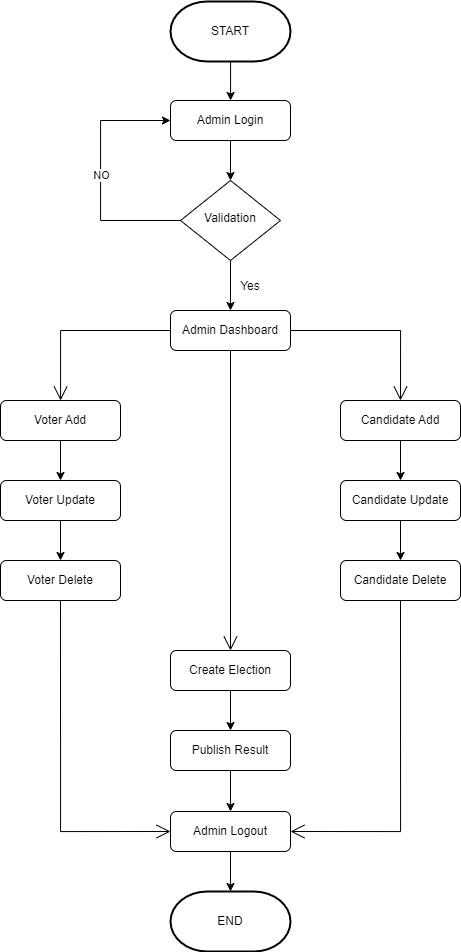

The diagram above was exported from draw.io. Its source (the exported page's mxGraphModel, read from the mxfile embedded in the PNG):
<mxGraphModel dx="1215" dy="597" grid="1" gridSize="10" guides="1" tooltips="1" connect="1" arrows="1" fold="1" page="1" pageScale="1" pageWidth="827" pageHeight="1169" math="0" shadow="0">
  <root>
    <mxCell id="WIyWlLk6GJQsqaUBKTNV-0" />
    <mxCell id="WIyWlLk6GJQsqaUBKTNV-1" parent="WIyWlLk6GJQsqaUBKTNV-0" />
    <mxCell id="WIyWlLk6GJQsqaUBKTNV-3" value="Admin Dashboard" style="rounded=1;whiteSpace=wrap;html=1;fontSize=12;glass=0;strokeWidth=1;shadow=0;" parent="WIyWlLk6GJQsqaUBKTNV-1" vertex="1">
      <mxGeometry x="330" y="329" width="120" height="40" as="geometry" />
    </mxCell>
    <mxCell id="cqAcyn_Cq_IVZXSXsBxY-19" value="" style="edgeStyle=orthogonalEdgeStyle;rounded=0;orthogonalLoop=1;jettySize=auto;html=1;" edge="1" parent="WIyWlLk6GJQsqaUBKTNV-1" source="WIyWlLk6GJQsqaUBKTNV-6" target="WIyWlLk6GJQsqaUBKTNV-3">
      <mxGeometry relative="1" as="geometry" />
    </mxCell>
    <mxCell id="WIyWlLk6GJQsqaUBKTNV-6" value="Validation" style="rhombus;whiteSpace=wrap;html=1;shadow=0;fontFamily=Helvetica;fontSize=12;align=center;strokeWidth=1;spacing=6;spacingTop=-4;" parent="WIyWlLk6GJQsqaUBKTNV-1" vertex="1">
      <mxGeometry x="340" y="199" width="100" height="80" as="geometry" />
    </mxCell>
    <mxCell id="cqAcyn_Cq_IVZXSXsBxY-26" value="" style="edgeStyle=orthogonalEdgeStyle;rounded=0;orthogonalLoop=1;jettySize=auto;html=1;" edge="1" parent="WIyWlLk6GJQsqaUBKTNV-1" source="WIyWlLk6GJQsqaUBKTNV-7" target="WIyWlLk6GJQsqaUBKTNV-11">
      <mxGeometry relative="1" as="geometry" />
    </mxCell>
    <mxCell id="WIyWlLk6GJQsqaUBKTNV-7" value="Candidate Add" style="rounded=1;whiteSpace=wrap;html=1;fontSize=12;glass=0;strokeWidth=1;shadow=0;" parent="WIyWlLk6GJQsqaUBKTNV-1" vertex="1">
      <mxGeometry x="500" y="419" width="120" height="40" as="geometry" />
    </mxCell>
    <mxCell id="cqAcyn_Cq_IVZXSXsBxY-27" value="" style="edgeStyle=orthogonalEdgeStyle;rounded=0;orthogonalLoop=1;jettySize=auto;html=1;" edge="1" parent="WIyWlLk6GJQsqaUBKTNV-1" source="WIyWlLk6GJQsqaUBKTNV-11" target="WIyWlLk6GJQsqaUBKTNV-12">
      <mxGeometry relative="1" as="geometry" />
    </mxCell>
    <mxCell id="WIyWlLk6GJQsqaUBKTNV-11" value="Candidate Update" style="rounded=1;whiteSpace=wrap;html=1;fontSize=12;glass=0;strokeWidth=1;shadow=0;" parent="WIyWlLk6GJQsqaUBKTNV-1" vertex="1">
      <mxGeometry x="500" y="499" width="120" height="40" as="geometry" />
    </mxCell>
    <mxCell id="WIyWlLk6GJQsqaUBKTNV-12" value="Candidate Delete" style="rounded=1;whiteSpace=wrap;html=1;fontSize=12;glass=0;strokeWidth=1;shadow=0;" parent="WIyWlLk6GJQsqaUBKTNV-1" vertex="1">
      <mxGeometry x="500" y="579" width="120" height="40" as="geometry" />
    </mxCell>
    <mxCell id="cqAcyn_Cq_IVZXSXsBxY-25" value="" style="edgeStyle=orthogonalEdgeStyle;rounded=0;orthogonalLoop=1;jettySize=auto;html=1;" edge="1" parent="WIyWlLk6GJQsqaUBKTNV-1" source="cqAcyn_Cq_IVZXSXsBxY-2" target="cqAcyn_Cq_IVZXSXsBxY-3">
      <mxGeometry relative="1" as="geometry" />
    </mxCell>
    <mxCell id="cqAcyn_Cq_IVZXSXsBxY-2" value="Voter Update" style="rounded=1;whiteSpace=wrap;html=1;fontSize=12;glass=0;strokeWidth=1;shadow=0;" vertex="1" parent="WIyWlLk6GJQsqaUBKTNV-1">
      <mxGeometry x="160" y="499" width="120" height="40" as="geometry" />
    </mxCell>
    <mxCell id="cqAcyn_Cq_IVZXSXsBxY-3" value="Voter Delete" style="rounded=1;whiteSpace=wrap;html=1;fontSize=12;glass=0;strokeWidth=1;shadow=0;" vertex="1" parent="WIyWlLk6GJQsqaUBKTNV-1">
      <mxGeometry x="160" y="579" width="120" height="40" as="geometry" />
    </mxCell>
    <mxCell id="cqAcyn_Cq_IVZXSXsBxY-24" value="" style="edgeStyle=orthogonalEdgeStyle;rounded=0;orthogonalLoop=1;jettySize=auto;html=1;" edge="1" parent="WIyWlLk6GJQsqaUBKTNV-1" source="cqAcyn_Cq_IVZXSXsBxY-4" target="cqAcyn_Cq_IVZXSXsBxY-2">
      <mxGeometry relative="1" as="geometry" />
    </mxCell>
    <mxCell id="cqAcyn_Cq_IVZXSXsBxY-4" value="Voter Add" style="rounded=1;whiteSpace=wrap;html=1;fontSize=12;glass=0;strokeWidth=1;shadow=0;" vertex="1" parent="WIyWlLk6GJQsqaUBKTNV-1">
      <mxGeometry x="160" y="419" width="120" height="40" as="geometry" />
    </mxCell>
    <mxCell id="cqAcyn_Cq_IVZXSXsBxY-28" value="" style="edgeStyle=orthogonalEdgeStyle;rounded=0;orthogonalLoop=1;jettySize=auto;html=1;" edge="1" parent="WIyWlLk6GJQsqaUBKTNV-1" source="cqAcyn_Cq_IVZXSXsBxY-6" target="cqAcyn_Cq_IVZXSXsBxY-7">
      <mxGeometry relative="1" as="geometry" />
    </mxCell>
    <mxCell id="cqAcyn_Cq_IVZXSXsBxY-6" value="Create Election" style="rounded=1;whiteSpace=wrap;html=1;fontSize=12;glass=0;strokeWidth=1;shadow=0;" vertex="1" parent="WIyWlLk6GJQsqaUBKTNV-1">
      <mxGeometry x="330" y="669" width="120" height="40" as="geometry" />
    </mxCell>
    <mxCell id="cqAcyn_Cq_IVZXSXsBxY-29" value="" style="edgeStyle=orthogonalEdgeStyle;rounded=0;orthogonalLoop=1;jettySize=auto;html=1;" edge="1" parent="WIyWlLk6GJQsqaUBKTNV-1" source="cqAcyn_Cq_IVZXSXsBxY-7" target="cqAcyn_Cq_IVZXSXsBxY-11">
      <mxGeometry relative="1" as="geometry" />
    </mxCell>
    <mxCell id="cqAcyn_Cq_IVZXSXsBxY-7" value="Publish Result" style="rounded=1;whiteSpace=wrap;html=1;fontSize=12;glass=0;strokeWidth=1;shadow=0;" vertex="1" parent="WIyWlLk6GJQsqaUBKTNV-1">
      <mxGeometry x="330" y="749" width="120" height="40" as="geometry" />
    </mxCell>
    <mxCell id="cqAcyn_Cq_IVZXSXsBxY-13" value="" style="edgeStyle=orthogonalEdgeStyle;rounded=0;orthogonalLoop=1;jettySize=auto;html=1;" edge="1" parent="WIyWlLk6GJQsqaUBKTNV-1" source="cqAcyn_Cq_IVZXSXsBxY-8" target="WIyWlLk6GJQsqaUBKTNV-6">
      <mxGeometry relative="1" as="geometry" />
    </mxCell>
    <mxCell id="cqAcyn_Cq_IVZXSXsBxY-8" value="Admin Login" style="rounded=1;whiteSpace=wrap;html=1;fontSize=12;glass=0;strokeWidth=1;shadow=0;" vertex="1" parent="WIyWlLk6GJQsqaUBKTNV-1">
      <mxGeometry x="330" y="119" width="120" height="40" as="geometry" />
    </mxCell>
    <mxCell id="cqAcyn_Cq_IVZXSXsBxY-12" value="" style="edgeStyle=orthogonalEdgeStyle;rounded=0;orthogonalLoop=1;jettySize=auto;html=1;" edge="1" parent="WIyWlLk6GJQsqaUBKTNV-1" source="cqAcyn_Cq_IVZXSXsBxY-9" target="cqAcyn_Cq_IVZXSXsBxY-8">
      <mxGeometry relative="1" as="geometry" />
    </mxCell>
    <mxCell id="cqAcyn_Cq_IVZXSXsBxY-9" value="START" style="strokeWidth=2;html=1;shape=mxgraph.flowchart.terminator;whiteSpace=wrap;" vertex="1" parent="WIyWlLk6GJQsqaUBKTNV-1">
      <mxGeometry x="330" y="20" width="120" height="60" as="geometry" />
    </mxCell>
    <mxCell id="cqAcyn_Cq_IVZXSXsBxY-10" value="END" style="strokeWidth=2;html=1;shape=mxgraph.flowchart.terminator;whiteSpace=wrap;" vertex="1" parent="WIyWlLk6GJQsqaUBKTNV-1">
      <mxGeometry x="330" y="910" width="120" height="60" as="geometry" />
    </mxCell>
    <mxCell id="cqAcyn_Cq_IVZXSXsBxY-30" value="" style="edgeStyle=orthogonalEdgeStyle;rounded=0;orthogonalLoop=1;jettySize=auto;html=1;" edge="1" parent="WIyWlLk6GJQsqaUBKTNV-1" source="cqAcyn_Cq_IVZXSXsBxY-11" target="cqAcyn_Cq_IVZXSXsBxY-10">
      <mxGeometry relative="1" as="geometry" />
    </mxCell>
    <mxCell id="cqAcyn_Cq_IVZXSXsBxY-11" value="Admin Logout" style="rounded=1;whiteSpace=wrap;html=1;fontSize=12;glass=0;strokeWidth=1;shadow=0;" vertex="1" parent="WIyWlLk6GJQsqaUBKTNV-1">
      <mxGeometry x="330" y="830" width="120" height="40" as="geometry" />
    </mxCell>
    <mxCell id="cqAcyn_Cq_IVZXSXsBxY-17" value="" style="endArrow=classic;html=1;rounded=0;edgeStyle=orthogonalEdgeStyle;entryX=0;entryY=0.5;entryDx=0;entryDy=0;exitX=0;exitY=0.5;exitDx=0;exitDy=0;" edge="1" parent="WIyWlLk6GJQsqaUBKTNV-1" source="WIyWlLk6GJQsqaUBKTNV-6" target="cqAcyn_Cq_IVZXSXsBxY-8">
      <mxGeometry relative="1" as="geometry">
        <mxPoint x="290" y="270" as="sourcePoint" />
        <mxPoint x="390" y="270" as="targetPoint" />
        <Array as="points">
          <mxPoint x="260" y="239" />
          <mxPoint x="260" y="139" />
        </Array>
      </mxGeometry>
    </mxCell>
    <mxCell id="cqAcyn_Cq_IVZXSXsBxY-18" value="NO" style="edgeLabel;resizable=0;html=1;align=center;verticalAlign=middle;" connectable="0" vertex="1" parent="cqAcyn_Cq_IVZXSXsBxY-17">
      <mxGeometry relative="1" as="geometry" />
    </mxCell>
    <mxCell id="cqAcyn_Cq_IVZXSXsBxY-20" value="Yes" style="text;html=1;strokeColor=none;fillColor=none;align=center;verticalAlign=middle;whiteSpace=wrap;rounded=0;" vertex="1" parent="WIyWlLk6GJQsqaUBKTNV-1">
      <mxGeometry x="380" y="290" width="60" height="30" as="geometry" />
    </mxCell>
    <mxCell id="cqAcyn_Cq_IVZXSXsBxY-21" value="" style="endArrow=open;endFill=1;endSize=12;html=1;rounded=0;edgeStyle=orthogonalEdgeStyle;exitX=0.5;exitY=1;exitDx=0;exitDy=0;entryX=0.5;entryY=0;entryDx=0;entryDy=0;" edge="1" parent="WIyWlLk6GJQsqaUBKTNV-1" source="WIyWlLk6GJQsqaUBKTNV-3" target="cqAcyn_Cq_IVZXSXsBxY-6">
      <mxGeometry width="160" relative="1" as="geometry">
        <mxPoint x="260" y="610" as="sourcePoint" />
        <mxPoint x="420" y="610" as="targetPoint" />
      </mxGeometry>
    </mxCell>
    <mxCell id="cqAcyn_Cq_IVZXSXsBxY-22" value="" style="endArrow=open;endFill=1;endSize=12;html=1;rounded=0;edgeStyle=orthogonalEdgeStyle;exitX=0;exitY=0.5;exitDx=0;exitDy=0;" edge="1" parent="WIyWlLk6GJQsqaUBKTNV-1" source="WIyWlLk6GJQsqaUBKTNV-3" target="cqAcyn_Cq_IVZXSXsBxY-4">
      <mxGeometry width="160" relative="1" as="geometry">
        <mxPoint x="260" y="510" as="sourcePoint" />
        <mxPoint x="420" y="510" as="targetPoint" />
      </mxGeometry>
    </mxCell>
    <mxCell id="cqAcyn_Cq_IVZXSXsBxY-23" value="" style="endArrow=open;endFill=1;endSize=12;html=1;rounded=0;edgeStyle=orthogonalEdgeStyle;entryX=0.5;entryY=0;entryDx=0;entryDy=0;exitX=1;exitY=0.5;exitDx=0;exitDy=0;" edge="1" parent="WIyWlLk6GJQsqaUBKTNV-1" source="WIyWlLk6GJQsqaUBKTNV-3" target="WIyWlLk6GJQsqaUBKTNV-7">
      <mxGeometry width="160" relative="1" as="geometry">
        <mxPoint x="260" y="510" as="sourcePoint" />
        <mxPoint x="420" y="510" as="targetPoint" />
      </mxGeometry>
    </mxCell>
    <mxCell id="cqAcyn_Cq_IVZXSXsBxY-31" value="" style="endArrow=open;endFill=1;endSize=12;html=1;rounded=0;edgeStyle=orthogonalEdgeStyle;exitX=0.5;exitY=1;exitDx=0;exitDy=0;entryX=0;entryY=0.5;entryDx=0;entryDy=0;" edge="1" parent="WIyWlLk6GJQsqaUBKTNV-1" source="cqAcyn_Cq_IVZXSXsBxY-3" target="cqAcyn_Cq_IVZXSXsBxY-11">
      <mxGeometry width="160" relative="1" as="geometry">
        <mxPoint x="260" y="540" as="sourcePoint" />
        <mxPoint x="420" y="540" as="targetPoint" />
      </mxGeometry>
    </mxCell>
    <mxCell id="cqAcyn_Cq_IVZXSXsBxY-32" value="" style="endArrow=open;endFill=1;endSize=12;html=1;rounded=0;edgeStyle=orthogonalEdgeStyle;exitX=0.5;exitY=1;exitDx=0;exitDy=0;entryX=1;entryY=0.5;entryDx=0;entryDy=0;" edge="1" parent="WIyWlLk6GJQsqaUBKTNV-1" source="WIyWlLk6GJQsqaUBKTNV-12" target="cqAcyn_Cq_IVZXSXsBxY-11">
      <mxGeometry width="160" relative="1" as="geometry">
        <mxPoint x="260" y="680" as="sourcePoint" />
        <mxPoint x="420" y="680" as="targetPoint" />
      </mxGeometry>
    </mxCell>
  </root>
</mxGraphModel>